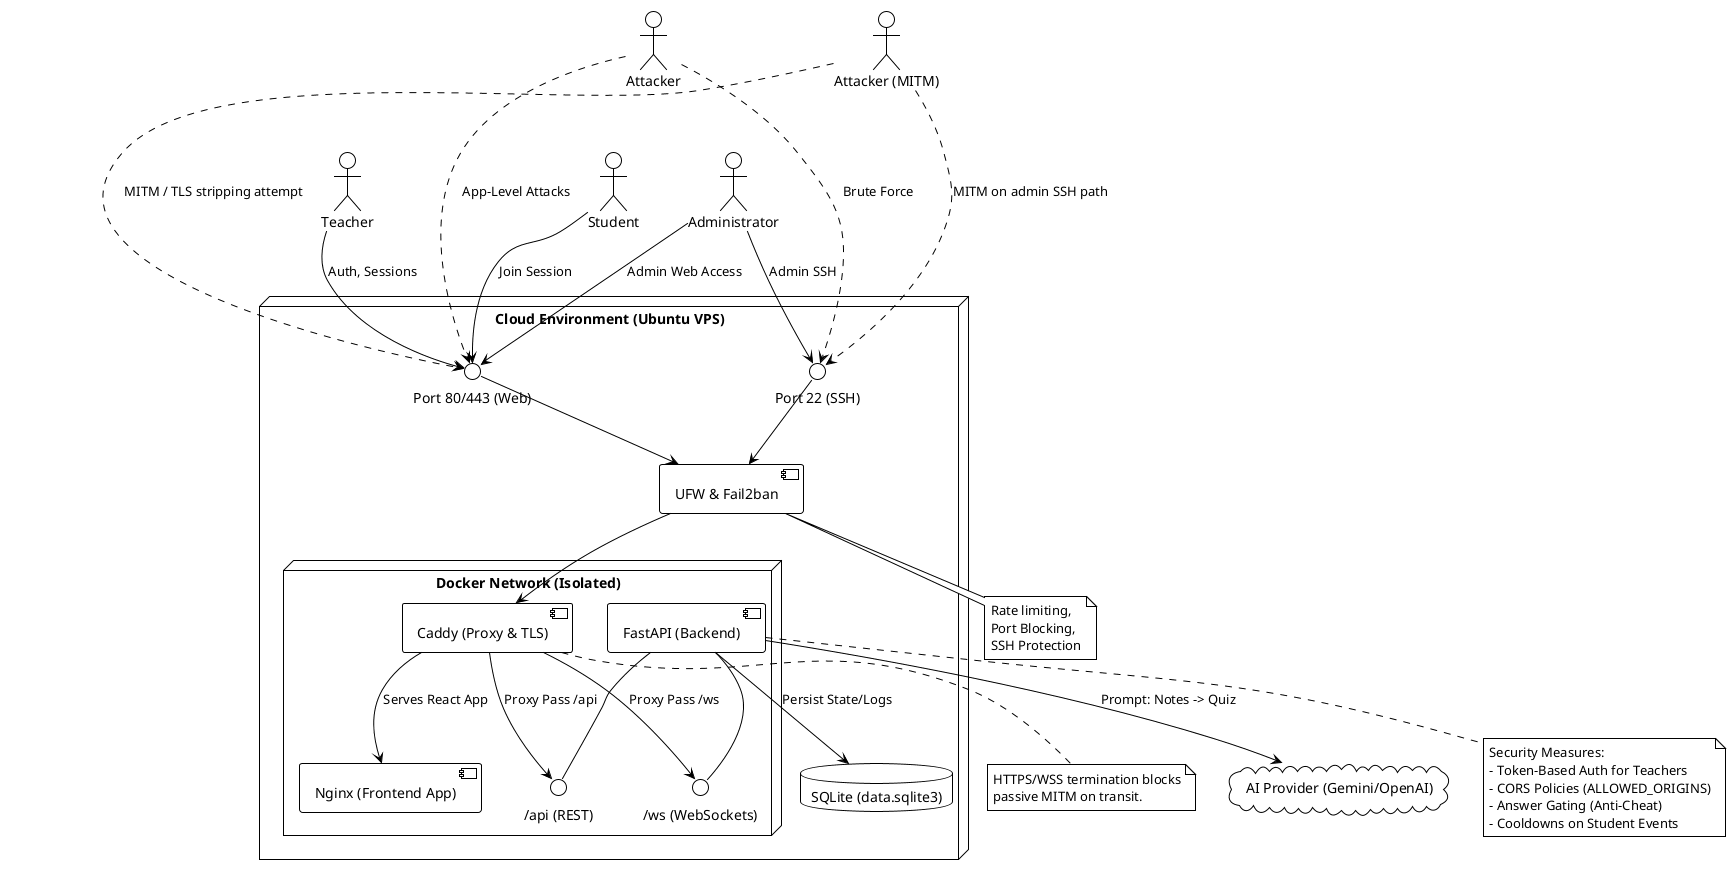

The diagram above was rendered by PlantUML. Its source (embedded in the PNG):
@startuml SecurityArchitecture
!theme plain
skinparam componentStyle uml2

actor "Teacher" as Teacher
actor "Student" as Student
actor "Administrator" as Admin
actor "Attacker" as Attacker
actor "Attacker (MITM)" as Mitm

node "Cloud Environment (Ubuntu VPS)" {
	interface "Port 80/443 (Web)" as PortWeb
	interface "Port 22 (SSH)" as PortSSH

	component "UFW & Fail2ban" as Firewall

	node "Docker Network (Isolated)" {
		component "Caddy (Proxy & TLS)" as Caddy
		component "Nginx (Frontend App)" as Nginx

		component "FastAPI (Backend)" as FastAPI
		interface "/api (REST)" as API
		interface "/ws (WebSockets)" as WS
		FastAPI -- API
		FastAPI -- WS
	}

	database "SQLite (data.sqlite3)" as SQLite
}

cloud "AI Provider (Gemini/OpenAI)" as AI

Attacker -.-> PortSSH : "Brute Force"
Attacker -.-> PortWeb : "App-Level Attacks"
Mitm -.-> PortWeb : "MITM / TLS stripping attempt"
Mitm -.-> PortSSH : "MITM on admin SSH path"

Teacher --> PortWeb : "Auth, Sessions"
Student --> PortWeb : "Join Session"
Admin --> PortSSH : "Admin SSH"
Admin --> PortWeb : "Admin Web Access"

PortSSH --> Firewall
PortWeb --> Firewall
Firewall --> Caddy

Caddy --> Nginx : "Serves React App"
Caddy --> API : "Proxy Pass /api"
Caddy --> WS : "Proxy Pass /ws"

FastAPI --> SQLite : "Persist State/Logs"
FastAPI --> AI : "Prompt: Notes -> Quiz"

note bottom of FastAPI
	Security Measures:
	- Token-Based Auth for Teachers
	- CORS Policies (ALLOWED_ORIGINS)
	- Answer Gating (Anti-Cheat)
	- Cooldowns on Student Events
end note

note bottom of Firewall
	Rate limiting,
	Port Blocking,
	SSH Protection
end note

note bottom of Caddy
	HTTPS/WSS termination blocks
	passive MITM on transit.
end note

@enduml